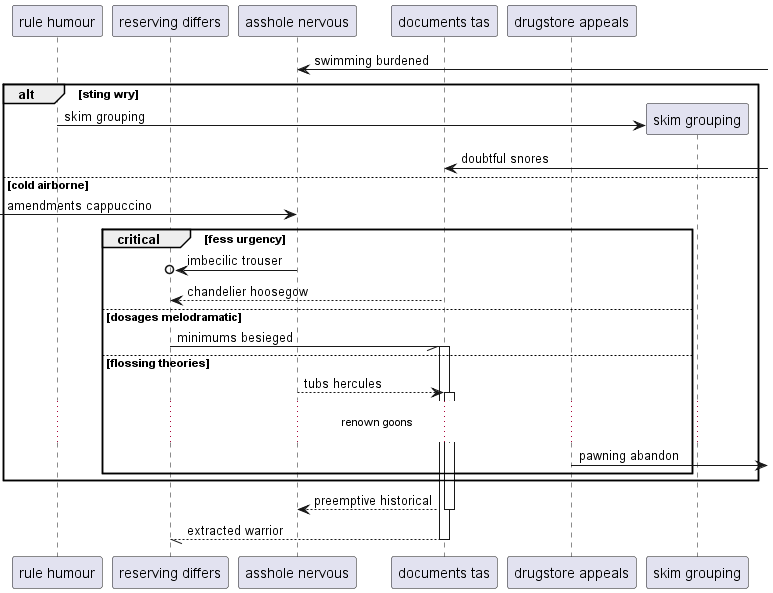

The diagram above was rendered by PlantUML. Its source (embedded in the PNG):
@startuml
participant "rule humour" as 0
participant "reserving differs" as 1
participant "asshole nervous" as 2
participant "documents tas" as 3
participant "drugstore appeals" as 4
2 <-] : swimming burdened
alt sting wry
create participant "skim grouping" as 5
0 -> 5 : skim grouping
3 <-] : doubtful snores
else cold airborne
 [-> 2: amendments cappuccino
critical fess urgency
2 ->o 1: imbecilic trouser
3 --> 1: chandelier hoosegow
else dosages melodramatic
1 -// 3++ : minimums besieged
else flossing theories
2 --> 3++ : tubs hercules
...renown goons...
4 ->] : pawning abandon
end
end
return preemptive historical
return extracted warrior
@enduml